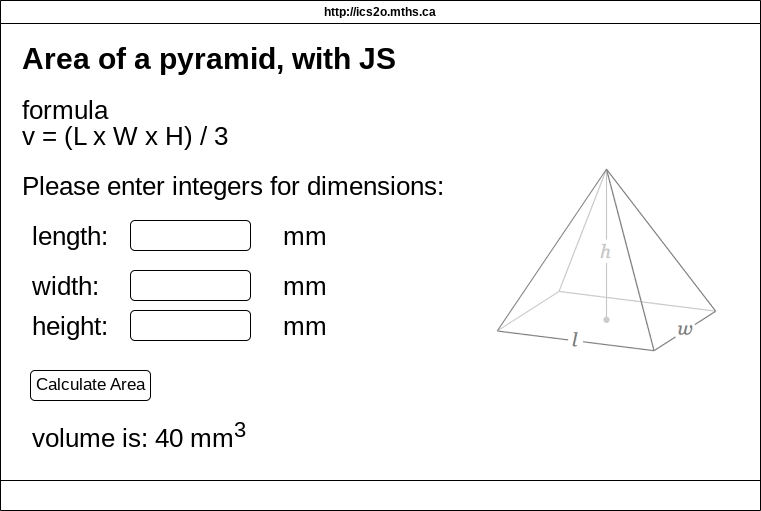

The diagram above was exported from draw.io. Its source (the exported page's mxGraphModel, read from the mxfile embedded in the PNG):
<mxGraphModel dx="1086" dy="658" grid="1" gridSize="10" guides="1" tooltips="1" connect="1" arrows="1" fold="1" page="1" pageScale="1" pageWidth="850" pageHeight="1100" math="0" shadow="0">
  <root>
    <mxCell id="0" />
    <mxCell id="1" parent="0" />
    <mxCell id="7" value="http://ics2o.mths.ca" style="swimlane;whiteSpace=wrap;html=1;" parent="1" vertex="1">
      <mxGeometry x="40" y="40" width="760" height="480" as="geometry" />
    </mxCell>
    <mxCell id="8" value="http://ics2o.mths.ca" style="swimlane;whiteSpace=wrap;html=1;" vertex="1" parent="1">
      <mxGeometry x="40" y="40" width="760" height="510" as="geometry" />
    </mxCell>
    <mxCell id="9" value="&lt;h1 style=&quot;margin-top: 0px; line-height: 270%;&quot;&gt;&lt;font style=&quot;font-size: 30px;&quot;&gt;Area of a pyramid, with JS&lt;/font&gt;&lt;/h1&gt;" style="text;html=1;whiteSpace=wrap;overflow=hidden;rounded=0;" vertex="1" parent="8">
      <mxGeometry x="20" y="20" width="450" height="70" as="geometry" />
    </mxCell>
    <mxCell id="10" value="&lt;div style=&quot;line-height: 170%;&quot;&gt;&lt;font style=&quot;font-size: 26px;&quot;&gt;formula&lt;/font&gt;&lt;div&gt;&lt;font style=&quot;font-size: 26px;&quot;&gt;v = (L x W x H) / 3&lt;/font&gt;&lt;/div&gt;&lt;/div&gt;" style="text;html=1;align=left;verticalAlign=middle;whiteSpace=wrap;rounded=0;" vertex="1" parent="8">
      <mxGeometry x="20" y="80" width="240" height="90" as="geometry" />
    </mxCell>
    <mxCell id="11" value="&lt;font style=&quot;font-size: 26px;&quot;&gt;Please enter integers for dimensions:&lt;/font&gt;" style="text;html=1;align=left;verticalAlign=middle;whiteSpace=wrap;rounded=0;" vertex="1" parent="8">
      <mxGeometry x="20" y="170" width="460" height="30" as="geometry" />
    </mxCell>
    <mxCell id="12" value="&lt;font style=&quot;font-size: 26px;&quot;&gt;length:&lt;/font&gt;" style="text;html=1;align=left;verticalAlign=middle;whiteSpace=wrap;rounded=0;" vertex="1" parent="8">
      <mxGeometry x="30" y="220" width="110" height="30" as="geometry" />
    </mxCell>
    <mxCell id="13" value="" style="rounded=1;whiteSpace=wrap;html=1;align=left;fillColor=light-dark(#FFFFFF,#000000);strokeColor=light-dark(#000000,#FFFFFF);" vertex="1" parent="8">
      <mxGeometry x="130" y="220" width="120" height="30" as="geometry" />
    </mxCell>
    <mxCell id="14" value="" style="rounded=1;whiteSpace=wrap;html=1;align=left;fillColor=light-dark(#FFFFFF,#000000);strokeColor=light-dark(#000000,#FFFFFF);" vertex="1" parent="8">
      <mxGeometry x="130" y="270" width="120" height="30" as="geometry" />
    </mxCell>
    <mxCell id="15" value="&lt;span style=&quot;font-size: 26px;&quot;&gt;width:&lt;/span&gt;" style="text;html=1;align=left;verticalAlign=middle;whiteSpace=wrap;rounded=0;" vertex="1" parent="8">
      <mxGeometry x="30" y="270" width="110" height="30" as="geometry" />
    </mxCell>
    <mxCell id="16" value="&lt;font style=&quot;font-size: 26px;&quot;&gt;height:&lt;/font&gt;" style="text;html=1;align=left;verticalAlign=middle;whiteSpace=wrap;rounded=0;" vertex="1" parent="8">
      <mxGeometry x="30" y="310" width="110" height="30" as="geometry" />
    </mxCell>
    <mxCell id="17" value="" style="rounded=1;whiteSpace=wrap;html=1;align=left;fillColor=light-dark(#FFFFFF,#000000);strokeColor=light-dark(#000000,#FFFFFF);" vertex="1" parent="8">
      <mxGeometry x="130" y="310" width="120" height="30" as="geometry" />
    </mxCell>
    <mxCell id="18" value="&lt;font style=&quot;font-size: 26px;&quot;&gt;mm&lt;/font&gt;" style="text;html=1;align=center;verticalAlign=middle;whiteSpace=wrap;rounded=0;" vertex="1" parent="8">
      <mxGeometry x="260" y="310" width="90" height="30" as="geometry" />
    </mxCell>
    <mxCell id="19" value="&lt;font style=&quot;font-size: 26px;&quot;&gt;mm&lt;/font&gt;" style="text;html=1;align=center;verticalAlign=middle;whiteSpace=wrap;rounded=0;" vertex="1" parent="8">
      <mxGeometry x="260" y="270" width="90" height="30" as="geometry" />
    </mxCell>
    <mxCell id="20" value="&lt;font style=&quot;font-size: 26px;&quot;&gt;mm&lt;/font&gt;" style="text;html=1;align=center;verticalAlign=middle;whiteSpace=wrap;rounded=0;" vertex="1" parent="8">
      <mxGeometry x="260" y="220" width="90" height="30" as="geometry" />
    </mxCell>
    <mxCell id="21" value="&lt;font style=&quot;font-size: 17px;&quot;&gt;Calculate Area&lt;/font&gt;" style="rounded=1;whiteSpace=wrap;html=1;align=center;fillColor=light-dark(#FFFFFF,#000000);strokeColor=light-dark(#000000,#FFFFFF);" vertex="1" parent="8">
      <mxGeometry x="30" y="370" width="120" height="30" as="geometry" />
    </mxCell>
    <mxCell id="22" value="&lt;font style=&quot;font-size: 26px;&quot;&gt;volume is: 40 mm&lt;sup&gt;3&lt;/sup&gt;&lt;/font&gt;" style="text;html=1;align=left;verticalAlign=middle;whiteSpace=wrap;rounded=0;" vertex="1" parent="8">
      <mxGeometry x="30" y="420" width="240" height="30" as="geometry" />
    </mxCell>
    <mxCell id="24" value="" style="shape=image;verticalLabelPosition=bottom;labelBackgroundColor=default;verticalAlign=top;aspect=fixed;imageAspect=0;image=data:image/png,(base64 omitted: 5724 chars);" vertex="1" parent="8">
      <mxGeometry x="480" y="155" width="253" height="200" as="geometry" />
    </mxCell>
  </root>
</mxGraphModel>